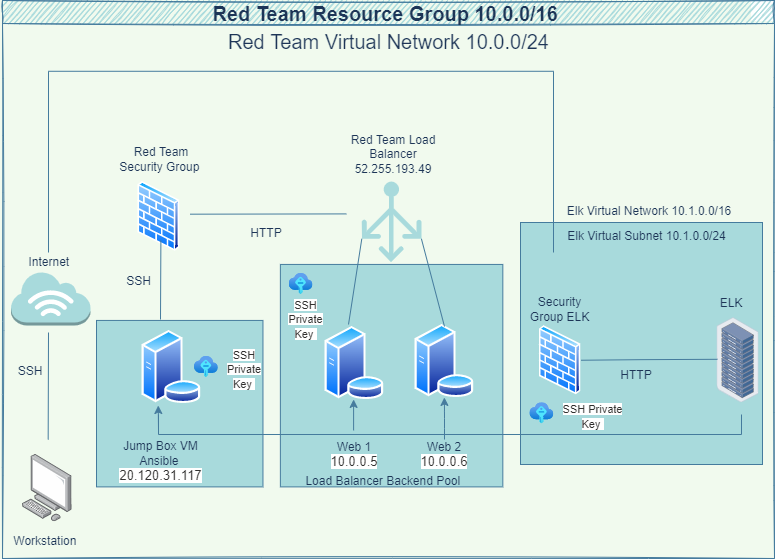

The diagram above was exported from draw.io. Its source (the exported page's mxGraphModel, read from the mxfile embedded in the PNG):
<mxGraphModel dx="1246" dy="541" grid="0" gridSize="10" guides="1" tooltips="1" connect="1" arrows="1" fold="1" page="1" pageScale="1" pageWidth="1100" pageHeight="850" background="#F1FAEE" math="0" shadow="0">
  <root>
    <mxCell id="0" />
    <mxCell id="1" parent="0" />
    <mxCell id="fnJmKgIBRDidf-98G82D-32" value="" style="whiteSpace=wrap;html=1;aspect=fixed;rounded=0;sketch=0;fillColor=#A8DADC;strokeColor=#457B9D;fontColor=#1D3557;" vertex="1" parent="1">
      <mxGeometry x="137" y="339.93" width="166.46" height="166.46" as="geometry" />
    </mxCell>
    <mxCell id="fnJmKgIBRDidf-98G82D-31" value="" style="whiteSpace=wrap;html=1;aspect=fixed;rounded=0;sketch=0;fillColor=#A8DADC;strokeColor=#457B9D;fontColor=#1D3557;" vertex="1" parent="1">
      <mxGeometry x="320.87" y="283.93" width="222.46" height="222.46" as="geometry" />
    </mxCell>
    <mxCell id="6yWE0suSfZvdrSIEYwFG-18" value="" style="whiteSpace=wrap;html=1;aspect=fixed;rounded=0;sketch=0;fillColor=#A8DADC;strokeColor=#457B9D;fontColor=#1D3557;" parent="1" vertex="1">
      <mxGeometry x="561" y="242" width="242" height="242" as="geometry" />
    </mxCell>
    <mxCell id="6yWE0suSfZvdrSIEYwFG-13" value="" style="endArrow=none;html=1;rounded=1;sketch=0;curved=0;labelBackgroundColor=#F1FAEE;strokeColor=#457B9D;fontColor=#1D3557;" parent="1" edge="1">
      <mxGeometry width="50" height="50" relative="1" as="geometry">
        <mxPoint x="88.67" y="459.05" as="sourcePoint" />
        <mxPoint x="89" y="352" as="targetPoint" />
      </mxGeometry>
    </mxCell>
    <mxCell id="6yWE0suSfZvdrSIEYwFG-14" value="" style="outlineConnect=0;dashed=0;verticalLabelPosition=bottom;verticalAlign=top;align=center;html=1;shape=mxgraph.aws3.internet_3;rounded=0;sketch=0;fillColor=#A8DADC;strokeColor=#457B9D;fontColor=#1D3557;" parent="1" vertex="1">
      <mxGeometry x="51.5" y="291" width="79.5" height="54" as="geometry" />
    </mxCell>
    <mxCell id="6yWE0suSfZvdrSIEYwFG-15" value="" style="points=[];aspect=fixed;html=1;align=center;shadow=0;dashed=0;image;image=img/lib/allied_telesis/computer_and_terminals/Personal_Computer.svg;rounded=0;sketch=0;labelBackgroundColor=#F1FAEE;fillColor=#A8DADC;strokeColor=#457B9D;fontColor=#1D3557;" parent="1" vertex="1">
      <mxGeometry x="63" y="474" width="49.6" height="67.22" as="geometry" />
    </mxCell>
    <mxCell id="6yWE0suSfZvdrSIEYwFG-17" value="" style="shape=partialRectangle;whiteSpace=wrap;html=1;bottom=1;right=1;left=1;top=0;fillColor=none;routingCenterX=-0.5;rounded=0;sketch=0;direction=west;strokeColor=#457B9D;fontColor=#1D3557;" parent="1" vertex="1">
      <mxGeometry x="89" y="90.78" width="505" height="181.22" as="geometry" />
    </mxCell>
    <mxCell id="6yWE0suSfZvdrSIEYwFG-21" value="" style="aspect=fixed;perimeter=ellipsePerimeter;html=1;align=center;shadow=0;dashed=0;spacingTop=3;image;image=img/lib/active_directory/firewall.svg;rounded=0;sketch=0;labelBackgroundColor=#F1FAEE;fillColor=#A8DADC;strokeColor=#457B9D;fontColor=#1D3557;" parent="1" vertex="1">
      <mxGeometry x="178" y="201.11" width="42.5" height="69.67" as="geometry" />
    </mxCell>
    <mxCell id="6yWE0suSfZvdrSIEYwFG-22" value="" style="aspect=fixed;perimeter=ellipsePerimeter;html=1;align=center;shadow=0;dashed=0;spacingTop=3;image;image=img/lib/active_directory/firewall.svg;rounded=0;sketch=0;labelBackgroundColor=#F1FAEE;fillColor=#A8DADC;strokeColor=#457B9D;fontColor=#1D3557;" parent="1" vertex="1">
      <mxGeometry x="579.49" y="345.24" width="42.09" height="69" as="geometry" />
    </mxCell>
    <mxCell id="6yWE0suSfZvdrSIEYwFG-26" value="" style="points=[];aspect=fixed;html=1;align=center;shadow=0;dashed=0;image;image=img/lib/allied_telesis/storage/Datacenter_Server_Rack.svg;rounded=0;sketch=0;labelBackgroundColor=#F1FAEE;fillColor=#A8DADC;strokeColor=#457B9D;fontColor=#1D3557;" parent="1" vertex="1">
      <mxGeometry x="757.49" y="337.15999999999997" width="42.01" height="85.16" as="geometry" />
    </mxCell>
    <mxCell id="6yWE0suSfZvdrSIEYwFG-28" value="Security Group ELK" style="text;html=1;strokeColor=none;fillColor=none;align=center;verticalAlign=middle;whiteSpace=wrap;rounded=0;sketch=0;fontColor=#1D3557;" parent="1" vertex="1">
      <mxGeometry x="566.04" y="314" width="69" height="30" as="geometry" />
    </mxCell>
    <mxCell id="6yWE0suSfZvdrSIEYwFG-30" value="ELK" style="text;html=1;strokeColor=none;fillColor=none;align=center;verticalAlign=middle;whiteSpace=wrap;rounded=0;sketch=0;fontColor=#1D3557;" parent="1" vertex="1">
      <mxGeometry x="741" y="314" width="62" height="18" as="geometry" />
    </mxCell>
    <mxCell id="6yWE0suSfZvdrSIEYwFG-34" value="Elk Virtual Subnet 10.1.0.0/24" style="text;html=1;strokeColor=none;fillColor=none;align=center;verticalAlign=middle;whiteSpace=wrap;rounded=0;sketch=0;fontColor=#1D3557;" parent="1" vertex="1">
      <mxGeometry x="593.5" y="240.78" width="187" height="30" as="geometry" />
    </mxCell>
    <mxCell id="6yWE0suSfZvdrSIEYwFG-35" value="Elk Virtual Network 10.1.0.0/16" style="text;html=1;strokeColor=none;fillColor=none;align=center;verticalAlign=middle;whiteSpace=wrap;rounded=0;sketch=0;fontColor=#1D3557;" parent="1" vertex="1">
      <mxGeometry x="598.5" y="216" width="182" height="30" as="geometry" />
    </mxCell>
    <mxCell id="6yWE0suSfZvdrSIEYwFG-37" value="HTTP" style="text;html=1;strokeColor=none;fillColor=none;align=center;verticalAlign=middle;whiteSpace=wrap;rounded=0;sketch=0;rotation=0;fontColor=#1D3557;" parent="1" vertex="1">
      <mxGeometry x="647.49" y="380.15999999999997" width="60" height="30" as="geometry" />
    </mxCell>
    <mxCell id="6yWE0suSfZvdrSIEYwFG-40" value="" style="endArrow=none;html=1;rounded=1;sketch=0;curved=0;entryX=0.011;entryY=0.489;entryDx=0;entryDy=0;entryPerimeter=0;labelBackgroundColor=#F1FAEE;strokeColor=#457B9D;fontColor=#1D3557;" parent="1" source="6yWE0suSfZvdrSIEYwFG-22" target="6yWE0suSfZvdrSIEYwFG-26" edge="1">
      <mxGeometry width="50" height="50" relative="1" as="geometry">
        <mxPoint x="609.49" y="380.15999999999997" as="sourcePoint" />
        <mxPoint x="744.49" y="380.15999999999997" as="targetPoint" />
        <Array as="points">
          <mxPoint x="681.49" y="379.15999999999997" />
        </Array>
      </mxGeometry>
    </mxCell>
    <mxCell id="6yWE0suSfZvdrSIEYwFG-41" value="" style="aspect=fixed;perimeter=ellipsePerimeter;html=1;align=center;shadow=0;dashed=0;spacingTop=3;image;image=img/lib/active_directory/database_server.svg;rounded=0;sketch=0;labelBackgroundColor=#F1FAEE;fillColor=#A8DADC;strokeColor=#457B9D;fontColor=#1D3557;" parent="1" vertex="1">
      <mxGeometry x="182" y="350" width="59.79" height="72.92" as="geometry" />
    </mxCell>
    <mxCell id="6yWE0suSfZvdrSIEYwFG-42" value="" style="aspect=fixed;perimeter=ellipsePerimeter;html=1;align=center;shadow=0;dashed=0;spacingTop=3;image;image=img/lib/active_directory/database_server.svg;rounded=0;sketch=0;labelBackgroundColor=#F1FAEE;fillColor=#A8DADC;strokeColor=#457B9D;fontColor=#1D3557;" parent="1" vertex="1">
      <mxGeometry x="455" y="344.00000000000006" width="59.79" height="72.92" as="geometry" />
    </mxCell>
    <mxCell id="6yWE0suSfZvdrSIEYwFG-44" value="" style="aspect=fixed;perimeter=ellipsePerimeter;html=1;align=center;shadow=0;dashed=0;spacingTop=3;image;image=img/lib/active_directory/database_server.svg;rounded=0;sketch=0;labelBackgroundColor=#F1FAEE;fillColor=#A8DADC;strokeColor=#457B9D;fontColor=#1D3557;" parent="1" vertex="1">
      <mxGeometry x="365" y="346" width="59.79" height="72.92" as="geometry" />
    </mxCell>
    <mxCell id="6yWE0suSfZvdrSIEYwFG-46" value="Red Team Load Balancer 52.255.193.49&lt;br&gt;&amp;nbsp;" style="text;html=1;strokeColor=none;fillColor=none;align=center;verticalAlign=middle;whiteSpace=wrap;rounded=0;sketch=0;fontColor=#1D3557;" parent="1" vertex="1">
      <mxGeometry x="384.00000000000006" y="166.39" width="99.9" height="30" as="geometry" />
    </mxCell>
    <mxCell id="6yWE0suSfZvdrSIEYwFG-47" value="Load Balancer Backend Pool&amp;nbsp;" style="text;html=1;strokeColor=none;fillColor=none;align=center;verticalAlign=middle;whiteSpace=wrap;rounded=0;sketch=0;fontColor=#1D3557;" parent="1" vertex="1">
      <mxGeometry x="343" y="486" width="164.79" height="30" as="geometry" />
    </mxCell>
    <mxCell id="6yWE0suSfZvdrSIEYwFG-48" value="Web 1&lt;br&gt;&lt;span style=&quot;color: rgb(50 , 49 , 48) ; font-family: &amp;#34;az_ea_font&amp;#34; , &amp;#34;segoe ui&amp;#34; , &amp;#34;az_font&amp;#34; , , , &amp;#34;blinkmacsystemfont&amp;#34; , &amp;#34;roboto&amp;#34; , &amp;#34;oxygen&amp;#34; , &amp;#34;ubuntu&amp;#34; , &amp;#34;cantarell&amp;#34; , &amp;#34;open sans&amp;#34; , &amp;#34;helvetica neue&amp;#34; , sans-serif ; font-size: 13px ; background-color: rgb(255 , 255 , 255)&quot;&gt;10.0.0.5&lt;/span&gt;" style="text;html=1;strokeColor=none;fillColor=none;align=center;verticalAlign=middle;whiteSpace=wrap;rounded=0;sketch=0;fontColor=#1D3557;" parent="1" vertex="1">
      <mxGeometry x="364.79" y="459" width="60" height="30" as="geometry" />
    </mxCell>
    <mxCell id="6yWE0suSfZvdrSIEYwFG-56" value="" style="edgeStyle=orthogonalEdgeStyle;curved=0;rounded=1;sketch=0;orthogonalLoop=1;jettySize=auto;html=1;labelBackgroundColor=#F1FAEE;strokeColor=#457B9D;fontColor=#1D3557;" parent="1" source="6yWE0suSfZvdrSIEYwFG-50" target="6yWE0suSfZvdrSIEYwFG-42" edge="1">
      <mxGeometry relative="1" as="geometry" />
    </mxCell>
    <mxCell id="6yWE0suSfZvdrSIEYwFG-50" value="Web 2&lt;br&gt;&lt;span style=&quot;color: rgb(50 , 49 , 48) ; font-family: &amp;#34;az_ea_font&amp;#34; , &amp;#34;segoe ui&amp;#34; , &amp;#34;az_font&amp;#34; , , , &amp;#34;blinkmacsystemfont&amp;#34; , &amp;#34;roboto&amp;#34; , &amp;#34;oxygen&amp;#34; , &amp;#34;ubuntu&amp;#34; , &amp;#34;cantarell&amp;#34; , &amp;#34;open sans&amp;#34; , &amp;#34;helvetica neue&amp;#34; , sans-serif ; font-size: 13px ; background-color: rgb(255 , 255 , 255)&quot;&gt;10.0.0.6&lt;/span&gt;" style="text;html=1;strokeColor=none;fillColor=none;align=center;verticalAlign=middle;whiteSpace=wrap;rounded=0;sketch=0;fontColor=#1D3557;" parent="1" vertex="1">
      <mxGeometry x="455.00000000000006" y="459" width="60" height="30" as="geometry" />
    </mxCell>
    <mxCell id="6yWE0suSfZvdrSIEYwFG-53" value="" style="endArrow=classic;html=1;rounded=1;sketch=0;curved=0;labelBackgroundColor=#F1FAEE;strokeColor=#457B9D;fontColor=#1D3557;" parent="1" edge="1">
      <mxGeometry width="50" height="50" relative="1" as="geometry">
        <mxPoint x="394.1000000000002" y="449.9200000000001" as="sourcePoint" />
        <mxPoint x="394.1000000000002" y="418.9200000000001" as="targetPoint" />
        <Array as="points" />
      </mxGeometry>
    </mxCell>
    <mxCell id="6yWE0suSfZvdrSIEYwFG-57" value="Red Team Security Group&amp;nbsp;" style="text;html=1;strokeColor=none;fillColor=none;align=center;verticalAlign=middle;whiteSpace=wrap;rounded=0;sketch=0;fontColor=#1D3557;" parent="1" vertex="1">
      <mxGeometry x="156" y="164.05" width="92.11" height="30" as="geometry" />
    </mxCell>
    <mxCell id="6yWE0suSfZvdrSIEYwFG-59" value="Jump Box VM Ansible&amp;nbsp;&lt;br&gt;&lt;span style=&quot;color: rgb(50 , 49 , 48) ; font-family: &amp;#34;az_ea_font&amp;#34; , &amp;#34;segoe ui&amp;#34; , &amp;#34;az_font&amp;#34; , , , &amp;#34;blinkmacsystemfont&amp;#34; , &amp;#34;roboto&amp;#34; , &amp;#34;oxygen&amp;#34; , &amp;#34;ubuntu&amp;#34; , &amp;#34;cantarell&amp;#34; , &amp;#34;open sans&amp;#34; , &amp;#34;helvetica neue&amp;#34; , sans-serif ; font-size: 13px ; background-color: rgb(255 , 255 , 255)&quot;&gt;20.120.31.117&lt;/span&gt;&lt;br&gt;&lt;div class=&quot;fxs-copyfield-wrapper&quot; style=&quot;font-weight: inherit ; font-size: 13px ; position: absolute ; top: 0px ; right: 0px ; width: 24px ; height: 18px ; outline: none&quot;&gt;&lt;div class=&quot;fxs-copyfield fxc-base msportalfx-form-formelement&quot; style=&quot;font-weight: inherit ; position: absolute ; width: 24px ; top: 0px ; right: 0px ; opacity: 1 ; outline: none&quot;&gt;&lt;div class=&quot;azc-formElementSubLabelContainer&quot; style=&quot;font-weight: inherit ; outline: none&quot;&gt;&lt;div class=&quot;azc-formElementContainer&quot; style=&quot;font-weight: inherit ; outline: none&quot;&gt;&lt;div class=&quot;fxc-copyablelabel fxc-copyablelabel-disabled&quot; style=&quot;font-weight: inherit ; overflow: hidden ; padding: 0px ; background-color: transparent ; margin: -3px 0px -3px -0.5px ; outline: none&quot;&gt;&lt;div class=&quot;fxc-copyablelabel-copybutton fxc-copyablelabel-alignbutton fxc-base azc-control azc-button fxt-button fxs-inner-solid-border azc-button-default fxs-portal-button-primary&quot; tabindex=&quot;0&quot; style=&quot;align-items: center ; justify-content: center ; border-width: 0px ; border-style: solid ; box-sizing: border-box ; overflow: hidden ; min-width: 0px ; padding: 2px 1px 0px ; height: 24px ; cursor: pointer ; text-align: center ; line-height: 1.385 ; background: none rgb(255 , 255 , 255) ; color: rgb(255 , 255 , 255) ; outline-width: 1px ; border-radius: 2px ; text-overflow: ellipsis ; position: relative ; float: right ; display: table ; margin: 0px ; border-color: rgb(0 , 120 , 212) ; font-family: &amp;#34;az_ea_font&amp;#34; , &amp;#34;segoe ui&amp;#34; , &amp;#34;az_font&amp;#34; , , , &amp;#34;blinkmacsystemfont&amp;#34; , &amp;#34;roboto&amp;#34; , &amp;#34;oxygen&amp;#34; , &amp;#34;ubuntu&amp;#34; , &amp;#34;cantarell&amp;#34; , &amp;#34;open sans&amp;#34; , &amp;#34;helvetica neue&amp;#34; , sans-serif ; outline-style: none&quot;&gt;&lt;div class=&quot;fxc-copyablelabel-clicked fxc-copyablelabel-anchor&quot; style=&quot;font-weight: inherit ; position: absolute ; height: 0px ; width: 12px ; top: 4.79167px ; left: 6px ; outline: none&quot;&gt;&lt;/div&gt;&lt;div class=&quot;fxc-copyablelabel-hover fxc-copyablelabel-anchor fxc-base fxc-dockedballoon azc-control azc-control-disabled azc-dockedballoon azc-dockedballoon-validation azc-bg-default&quot; style=&quot;font-weight: inherit ; display: inline-block ; vertical-align: top ; box-sizing: border-box ; border-color: rgba(127 , 127 , 127 , 0.7) ; position: absolute ; height: 0px ; width: 12px ; top: 4.79167px ; left: 6px ; outline: none&quot;&gt;&lt;div class=&quot;azc-dockedballoon-anchor&quot; tabindex=&quot;0&quot; style=&quot;font-size: 12px ; font-weight: bold ; cursor: pointer ; line-height: 16px ; visibility: hidden ; outline: none&quot;&gt;&lt;span class=&quot;azc-nonFabric-svg&quot; style=&quot;font-weight: inherit ; outline: none&quot;&gt;&lt;/span&gt;&lt;/div&gt;&lt;/div&gt;&lt;div class=&quot;fxc-copyablelabel-copyimage&quot; style=&quot;font-weight: inherit ; vertical-align: middle ; padding: 3px ; width: 22px ; height: 22px ; box-sizing: border-box ; display: inline-block ; outline: none&quot;&gt;&lt;/div&gt;&lt;/div&gt;&lt;br class=&quot;Apple-interchange-newline&quot;&gt;&lt;/div&gt;&lt;/div&gt;&lt;/div&gt;&lt;/div&gt;&lt;/div&gt;" style="text;html=1;strokeColor=none;fillColor=none;align=center;verticalAlign=middle;whiteSpace=wrap;rounded=0;sketch=0;fontColor=#1D3557;" parent="1" vertex="1">
      <mxGeometry x="145.36" y="462" width="113.39" height="37" as="geometry" />
    </mxCell>
    <mxCell id="6yWE0suSfZvdrSIEYwFG-60" value="" style="endArrow=none;html=1;rounded=1;sketch=0;curved=0;labelBackgroundColor=#F1FAEE;strokeColor=#457B9D;fontColor=#1D3557;" parent="1" edge="1">
      <mxGeometry width="50" height="50" relative="1" as="geometry">
        <mxPoint x="201" y="339" as="sourcePoint" />
        <mxPoint x="201.39" y="260" as="targetPoint" />
      </mxGeometry>
    </mxCell>
    <mxCell id="6yWE0suSfZvdrSIEYwFG-62" value="" style="endArrow=none;html=1;rounded=1;sketch=0;curved=0;labelBackgroundColor=#F1FAEE;strokeColor=#457B9D;fontColor=#1D3557;" parent="1" edge="1">
      <mxGeometry width="50" height="50" relative="1" as="geometry">
        <mxPoint x="230.5" y="233.68" as="sourcePoint" />
        <mxPoint x="387" y="233.4" as="targetPoint" />
      </mxGeometry>
    </mxCell>
    <mxCell id="6yWE0suSfZvdrSIEYwFG-64" value="HTTP" style="text;html=1;strokeColor=none;fillColor=none;align=center;verticalAlign=middle;whiteSpace=wrap;rounded=0;sketch=0;fontColor=#1D3557;" parent="1" vertex="1">
      <mxGeometry x="277" y="238" width="60" height="30" as="geometry" />
    </mxCell>
    <mxCell id="6yWE0suSfZvdrSIEYwFG-65" value="SSH" style="text;html=1;strokeColor=none;fillColor=none;align=center;verticalAlign=middle;whiteSpace=wrap;rounded=0;sketch=0;fontColor=#1D3557;" parent="1" vertex="1">
      <mxGeometry x="41" y="375.9599999999999" width="60" height="30" as="geometry" />
    </mxCell>
    <mxCell id="6yWE0suSfZvdrSIEYwFG-66" value="Internet&amp;nbsp;" style="text;html=1;strokeColor=none;fillColor=none;align=center;verticalAlign=middle;whiteSpace=wrap;rounded=0;sketch=0;fontColor=#1D3557;" parent="1" vertex="1">
      <mxGeometry x="56" y="265" width="71" height="33.95" as="geometry" />
    </mxCell>
    <mxCell id="6yWE0suSfZvdrSIEYwFG-67" value="SSH" style="text;html=1;strokeColor=none;fillColor=none;align=center;verticalAlign=middle;whiteSpace=wrap;rounded=0;sketch=0;fontColor=#1D3557;" parent="1" vertex="1">
      <mxGeometry x="156" y="291" width="47" height="20.22" as="geometry" />
    </mxCell>
    <mxCell id="fnJmKgIBRDidf-98G82D-6" value="Red Team Resource Group 10.0.0/16 " style="swimlane;sketch=1;hachureGap=4;fontFamily=Helvetica;fontSize=20;fillColor=#A8DADC;strokeColor=#457B9D;fontColor=#1D3557;" vertex="1" parent="1">
      <mxGeometry x="43" y="20" width="772" height="558" as="geometry" />
    </mxCell>
    <mxCell id="fnJmKgIBRDidf-98G82D-8" value="Red Team Virtual Network 10.0.0/24" style="text;html=1;strokeColor=none;fillColor=none;align=center;verticalAlign=middle;whiteSpace=wrap;rounded=0;sketch=1;hachureGap=4;fontFamily=Helvetica;fontSize=20;fontColor=#1D3557;" vertex="1" parent="fnJmKgIBRDidf-98G82D-6">
      <mxGeometry x="221.75" y="26" width="328.5" height="30" as="geometry" />
    </mxCell>
    <mxCell id="fnJmKgIBRDidf-98G82D-10" value="" style="sketch=0;aspect=fixed;pointerEvents=1;shadow=0;dashed=0;html=1;strokeColor=none;labelPosition=center;verticalLabelPosition=bottom;verticalAlign=top;align=center;shape=mxgraph.azure.load_balancer_generic;rounded=0;hachureGap=4;fontFamily=Architects Daughter;fontSource=https%3A%2F%2Ffonts.googleapis.com%2Fcss%3Ffamily%3DArchitects%2BDaughter;fontSize=20;fillColor=#A8DADC;fontColor=#1D3557;" vertex="1" parent="1">
      <mxGeometry x="402.3" y="201.11" width="59.6" height="80.54" as="geometry" />
    </mxCell>
    <mxCell id="fnJmKgIBRDidf-98G82D-19" value="" style="endArrow=classic;html=1;rounded=1;sketch=0;curved=0;labelBackgroundColor=#F1FAEE;strokeColor=#457B9D;fontColor=#1D3557;" edge="1" parent="1">
      <mxGeometry width="50" height="50" relative="1" as="geometry">
        <mxPoint x="199" y="450" as="sourcePoint" />
        <mxPoint x="198.75000000000014" y="425.00000000000006" as="targetPoint" />
        <Array as="points" />
      </mxGeometry>
    </mxCell>
    <mxCell id="fnJmKgIBRDidf-98G82D-20" value="" style="endArrow=none;html=1;rounded=1;sketch=0;curved=0;entryX=0;entryY=0.71;entryDx=0;entryDy=0;entryPerimeter=0;labelBackgroundColor=#F1FAEE;strokeColor=#457B9D;fontColor=#1D3557;" edge="1" parent="1" target="fnJmKgIBRDidf-98G82D-10">
      <mxGeometry width="50" height="50" relative="1" as="geometry">
        <mxPoint x="389" y="344.0000000000001" as="sourcePoint" />
        <mxPoint x="389.21000000000004" y="288.72" as="targetPoint" />
      </mxGeometry>
    </mxCell>
    <mxCell id="fnJmKgIBRDidf-98G82D-21" value="" style="endArrow=none;html=1;rounded=1;sketch=0;curved=0;entryX=1;entryY=0.71;entryDx=0;entryDy=0;entryPerimeter=0;labelBackgroundColor=#F1FAEE;strokeColor=#457B9D;fontColor=#1D3557;" edge="1" parent="1" target="fnJmKgIBRDidf-98G82D-10">
      <mxGeometry width="50" height="50" relative="1" as="geometry">
        <mxPoint x="485" y="346.0000000000001" as="sourcePoint" />
        <mxPoint x="498.29999999999995" y="260.2934" as="targetPoint" />
      </mxGeometry>
    </mxCell>
    <mxCell id="fnJmKgIBRDidf-98G82D-22" value="" style="aspect=fixed;html=1;points=[];align=center;image;fontSize=12;image=img/lib/azure2/other/SSH_Keys.svg;rounded=0;sketch=1;hachureGap=4;fontFamily=Helvetica;labelBackgroundColor=#F1FAEE;fillColor=#A8DADC;strokeColor=#457B9D;fontColor=#1D3557;" vertex="1" parent="1">
      <mxGeometry x="234.95" y="375.96" width="23.8" height="21" as="geometry" />
    </mxCell>
    <mxCell id="fnJmKgIBRDidf-98G82D-24" value="&lt;font style=&quot;font-size: 11px&quot;&gt;&lt;font color=&quot;#323130&quot; style=&quot;font-size: 11px&quot;&gt;&lt;span style=&quot;background-color: rgb(255 , 255 , 255)&quot;&gt;SSH Private Key&amp;nbsp;&lt;/span&gt;&lt;/font&gt;&lt;br&gt;&lt;/font&gt;&lt;div class=&quot;fxs-copyfield-wrapper&quot; style=&quot;font-weight: inherit ; position: absolute ; top: 0px ; right: 0px ; width: 24px ; height: 18px ; outline: none ; font-size: 11px&quot;&gt;&lt;div class=&quot;fxs-copyfield fxc-base msportalfx-form-formelement&quot; style=&quot;font-weight: inherit ; position: absolute ; width: 24px ; top: 0px ; right: 0px ; opacity: 1 ; outline: none&quot;&gt;&lt;div class=&quot;azc-formElementSubLabelContainer&quot; style=&quot;font-weight: inherit ; outline: none&quot;&gt;&lt;div class=&quot;azc-formElementContainer&quot; style=&quot;font-weight: inherit ; outline: none&quot;&gt;&lt;div class=&quot;fxc-copyablelabel fxc-copyablelabel-disabled&quot; style=&quot;font-weight: inherit ; overflow: hidden ; padding: 0px ; background-color: transparent ; margin: -3px 0px -3px -0.5px ; outline: none&quot;&gt;&lt;br class=&quot;Apple-interchange-newline&quot;&gt;&lt;/div&gt;&lt;/div&gt;&lt;/div&gt;&lt;/div&gt;&lt;/div&gt;" style="text;html=1;strokeColor=none;fillColor=none;align=center;verticalAlign=middle;whiteSpace=wrap;rounded=0;sketch=0;fontColor=#1D3557;" vertex="1" parent="1">
      <mxGeometry x="258" y="380.96" width="54" height="16" as="geometry" />
    </mxCell>
    <mxCell id="fnJmKgIBRDidf-98G82D-26" value="" style="shape=partialRectangle;whiteSpace=wrap;html=1;bottom=1;right=1;left=1;top=0;fillColor=none;routingCenterX=-0.5;rounded=0;sketch=0;direction=east;strokeColor=#457B9D;fontColor=#1D3557;" vertex="1" parent="1">
      <mxGeometry x="199" y="434" width="583" height="20" as="geometry" />
    </mxCell>
    <mxCell id="fnJmKgIBRDidf-98G82D-28" value="" style="aspect=fixed;html=1;points=[];align=center;image;fontSize=12;image=img/lib/azure2/other/SSH_Keys.svg;rounded=0;sketch=1;hachureGap=4;fontFamily=Helvetica;labelBackgroundColor=#F1FAEE;fillColor=#A8DADC;strokeColor=#457B9D;fontColor=#1D3557;" vertex="1" parent="1">
      <mxGeometry x="570.44" y="422.32" width="23.8" height="21" as="geometry" />
    </mxCell>
    <mxCell id="fnJmKgIBRDidf-98G82D-29" value="&lt;font style=&quot;font-size: 11px&quot;&gt;&lt;font color=&quot;#323130&quot; style=&quot;font-size: 11px&quot;&gt;&lt;span style=&quot;background-color: rgb(255 , 255 , 255)&quot;&gt;SSH Private Key&amp;nbsp;&lt;/span&gt;&lt;/font&gt;&lt;br&gt;&lt;/font&gt;&lt;div class=&quot;fxs-copyfield-wrapper&quot; style=&quot;font-weight: inherit ; position: absolute ; top: 0px ; right: 0px ; width: 24px ; height: 18px ; outline: none ; font-size: 11px&quot;&gt;&lt;div class=&quot;fxs-copyfield fxc-base msportalfx-form-formelement&quot; style=&quot;font-weight: inherit ; position: absolute ; width: 24px ; top: 0px ; right: 0px ; opacity: 1 ; outline: none&quot;&gt;&lt;div class=&quot;azc-formElementSubLabelContainer&quot; style=&quot;font-weight: inherit ; outline: none&quot;&gt;&lt;div class=&quot;azc-formElementContainer&quot; style=&quot;font-weight: inherit ; outline: none&quot;&gt;&lt;div class=&quot;fxc-copyablelabel fxc-copyablelabel-disabled&quot; style=&quot;font-weight: inherit ; overflow: hidden ; padding: 0px ; background-color: transparent ; margin: -3px 0px -3px -0.5px ; outline: none&quot;&gt;&lt;br class=&quot;Apple-interchange-newline&quot;&gt;&lt;/div&gt;&lt;/div&gt;&lt;/div&gt;&lt;/div&gt;&lt;/div&gt;" style="text;html=1;strokeColor=none;fillColor=none;align=center;verticalAlign=middle;whiteSpace=wrap;rounded=0;sketch=0;fontColor=#1D3557;" vertex="1" parent="1">
      <mxGeometry x="596" y="427.32" width="74.51" height="17.68" as="geometry" />
    </mxCell>
    <mxCell id="fnJmKgIBRDidf-98G82D-33" value="&lt;font style=&quot;font-size: 11px&quot;&gt;&lt;font color=&quot;#323130&quot; style=&quot;font-size: 11px&quot;&gt;&lt;span style=&quot;background-color: rgb(255 , 255 , 255)&quot;&gt;SSH Private Key&amp;nbsp;&lt;/span&gt;&lt;/font&gt;&lt;br&gt;&lt;/font&gt;&lt;div class=&quot;fxs-copyfield-wrapper&quot; style=&quot;font-weight: inherit ; position: absolute ; top: 0px ; right: 0px ; width: 24px ; height: 18px ; outline: none ; font-size: 11px&quot;&gt;&lt;div class=&quot;fxs-copyfield fxc-base msportalfx-form-formelement&quot; style=&quot;font-weight: inherit ; position: absolute ; width: 24px ; top: 0px ; right: 0px ; opacity: 1 ; outline: none&quot;&gt;&lt;div class=&quot;azc-formElementSubLabelContainer&quot; style=&quot;font-weight: inherit ; outline: none&quot;&gt;&lt;div class=&quot;azc-formElementContainer&quot; style=&quot;font-weight: inherit ; outline: none&quot;&gt;&lt;div class=&quot;fxc-copyablelabel fxc-copyablelabel-disabled&quot; style=&quot;font-weight: inherit ; overflow: hidden ; padding: 0px ; background-color: transparent ; margin: -3px 0px -3px -0.5px ; outline: none&quot;&gt;&lt;br class=&quot;Apple-interchange-newline&quot;&gt;&lt;/div&gt;&lt;/div&gt;&lt;/div&gt;&lt;/div&gt;&lt;/div&gt;" style="text;html=1;strokeColor=none;fillColor=none;align=center;verticalAlign=middle;whiteSpace=wrap;rounded=0;sketch=0;fontColor=#1D3557;" vertex="1" parent="1">
      <mxGeometry x="320.87" y="332.58000000000004" width="50.7" height="12.66" as="geometry" />
    </mxCell>
    <mxCell id="fnJmKgIBRDidf-98G82D-34" value="" style="aspect=fixed;html=1;points=[];align=center;image;fontSize=12;image=img/lib/azure2/other/SSH_Keys.svg;rounded=0;sketch=1;hachureGap=4;fontFamily=Helvetica;labelBackgroundColor=#F1FAEE;fillColor=#A8DADC;strokeColor=#457B9D;fontColor=#1D3557;" vertex="1" parent="1">
      <mxGeometry x="329.6000000000001" y="293" width="23.8" height="21" as="geometry" />
    </mxCell>
    <mxCell id="fnJmKgIBRDidf-98G82D-37" value="Workstation&amp;nbsp;" style="text;html=1;strokeColor=none;fillColor=none;align=center;verticalAlign=middle;whiteSpace=wrap;rounded=0;sketch=0;fontColor=#1D3557;" vertex="1" parent="1">
      <mxGeometry x="66.5" y="546" width="42.6" height="30" as="geometry" />
    </mxCell>
  </root>
</mxGraphModel>